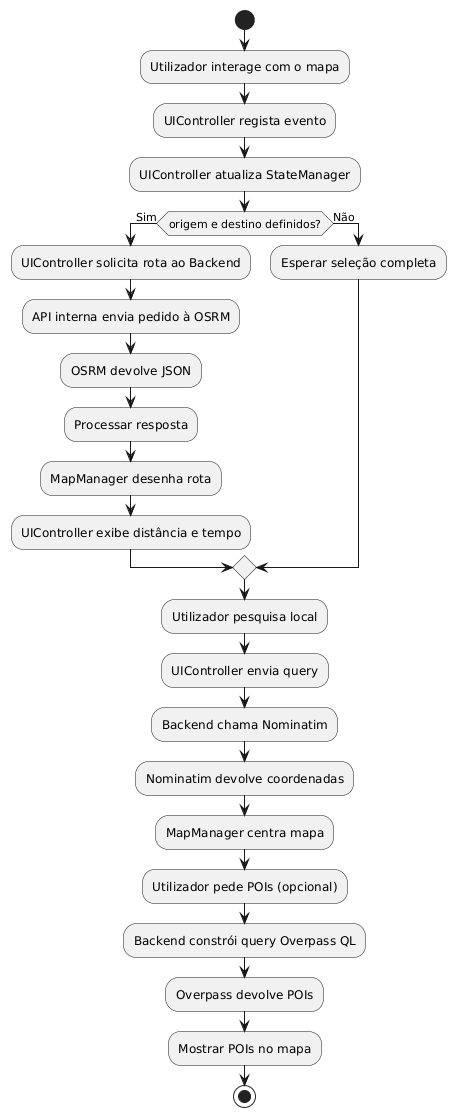

The diagram above was rendered by PlantUML. Its source (embedded in the PNG):
@startuml
start

:Utilizador interage com o mapa;
:UIController regista evento;
:UIController atualiza StateManager;

if (origem e destino definidos?) then (Sim)
    :UIController solicita rota ao Backend;
    :API interna envia pedido à OSRM;
    :OSRM devolve JSON;
    :Processar resposta;
    :MapManager desenha rota;
    :UIController exibe distância e tempo;
else (Não)
    :Esperar seleção completa;
endif

:Utilizador pesquisa local;
:UIController envia query;
:Backend chama Nominatim;
:Nominatim devolve coordenadas;
:MapManager centra mapa;

:Utilizador pede POIs (opcional);
:Backend constrói query Overpass QL;
:Overpass devolve POIs;
:Mostrar POIs no mapa;

stop
@enduml